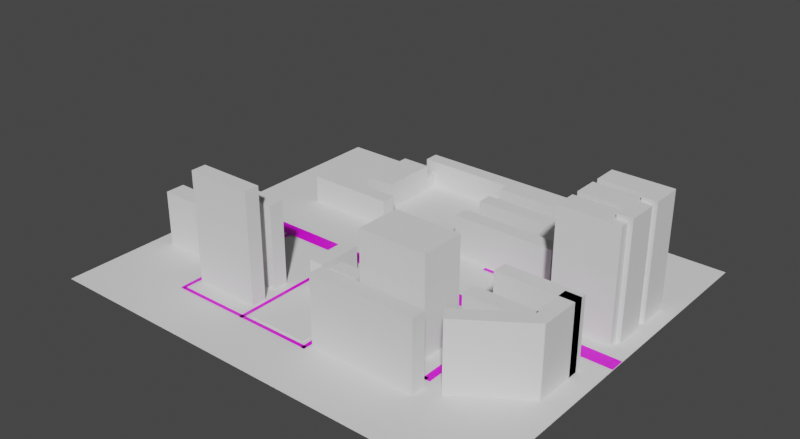 # Source: Map.blend  (saved by Blender 2.93.21; exported with 4.5.12 LTS)
import bpy
from mathutils import Matrix  # noqa: F401  (used for matrix-valued properties, if any)

bpy.ops.wm.read_factory_settings(use_empty=True)
scene = bpy.context.scene
scene.name = 'Scene'

# ---- collections
col_collection = bpy.data.collections.new('Collection'); scene.collection.children.link(col_collection)

# ---- images (referenced by path relative to the original .blend; pixels are not part of the script)
import os
ASSET_DIR = os.environ.get("B2B_ASSET_DIR", "")  # directory of the original .blend (textures are referenced by path, not embedded)
HERE = os.path.dirname(os.path.abspath(__file__))  # packed textures are extracted next to this script under _unpacked/

def load_image(name, relpath, width, height, colorspace="sRGB"):
    """Load a texture the original file referenced (path relative to the .blend, or extracted next to this script)."""
    p = next((c for c in (os.path.join(HERE, relpath), os.path.join(ASSET_DIR, relpath)) if relpath and os.path.exists(c)), "")
    if p:
        img = bpy.data.images.load(p, check_existing=True)
        img.name = name
    else:  # same state as the original file: an image datablock whose file is absent (Cycles renders it pink)
        img = bpy.data.images.new(name, width, height)
        img.source = "FILE"
        img.filepath = "//" + (relpath or name)
    img.colorspace_settings.name = colorspace
    return img
img_road_texture_jpg = load_image('road-texture.jpg', 'AssetsDATN/road-texture.jpg', 1024, 1024, 'sRGB')

# ---- materials (node trees are filled in below, after node groups)
mat_road_003 = bpy.data.materials.new('Road.003')
mat_road_003.use_transparent_shadow = False
mat_road_001 = bpy.data.materials.new('Road.001')
mat_road_001.use_transparent_shadow = False
mat_road_010 = bpy.data.materials.new('Road.010')
mat_road_010.use_transparent_shadow = False
mat_road_004 = bpy.data.materials.new('Road.004')
mat_road_004.use_transparent_shadow = False
mat_road_011 = bpy.data.materials.new('Road.011')
mat_road_011.use_transparent_shadow = False
mat_road_008 = bpy.data.materials.new('Road.008')
mat_road_008.use_transparent_shadow = False
mat_road_007 = bpy.data.materials.new('Road.007')
mat_road_007.use_transparent_shadow = False
mat_road_006 = bpy.data.materials.new('Road.006')
mat_road_006.use_transparent_shadow = False
mat_road_005 = bpy.data.materials.new('Road.005')
mat_road_005.use_transparent_shadow = False
mat_road = bpy.data.materials.new('Road')
mat_road.use_transparent_shadow = False
mat_road_009 = bpy.data.materials.new('Road.009')
mat_road_009.use_transparent_shadow = False
mat_road_012 = bpy.data.materials.new('Road.012')
mat_road_012.use_transparent_shadow = False

# ---- material node trees
mat_road_003.use_nodes = True; mat_road_003.node_tree.nodes.clear()
_N = mat_road_003.node_tree.nodes; _L = mat_road_003.node_tree.links
n0 = _N.new('ShaderNodeBsdfPrincipled'); n0.name = 'Principled BSDF'; n0.location = (10, 300)
n0.distribution = 'GGX'
n0.subsurface_method = 'BURLEY'
n0.inputs[3].default_value = 1.45
n0.inputs[27].default_value = (0.0, 0.0, 0.0, 1.0)
n0.inputs[28].default_value = 1.0
n1 = _N.new('ShaderNodeOutputMaterial'); n1.name = 'Material Output'; n1.location = (300, 300)
n2 = _N.new('ShaderNodeTexImage'); n2.name = 'Họa Tiết Ảnh'; n2.location = (-280, 280)
n2.image = img_road_texture_jpg
_L.new(n0.outputs[0], n1.inputs[0])
_L.new(n2.outputs[0], n0.inputs[0])
n1.is_active_output = True
mat_road_001.use_nodes = True; mat_road_001.node_tree.nodes.clear()
_N = mat_road_001.node_tree.nodes; _L = mat_road_001.node_tree.links
n0 = _N.new('ShaderNodeBsdfPrincipled'); n0.name = 'Principled BSDF'; n0.location = (10, 300)
n0.distribution = 'GGX'
n0.subsurface_method = 'BURLEY'
n0.inputs[3].default_value = 1.45
n0.inputs[27].default_value = (0.0, 0.0, 0.0, 1.0)
n0.inputs[28].default_value = 1.0
n1 = _N.new('ShaderNodeOutputMaterial'); n1.name = 'Material Output'; n1.location = (300, 300)
n2 = _N.new('ShaderNodeTexImage'); n2.name = 'Họa Tiết Ảnh'; n2.location = (-280, 280)
n2.image = img_road_texture_jpg
_L.new(n0.outputs[0], n1.inputs[0])
_L.new(n2.outputs[0], n0.inputs[0])
n1.is_active_output = True
mat_road_010.use_nodes = True; mat_road_010.node_tree.nodes.clear()
_N = mat_road_010.node_tree.nodes; _L = mat_road_010.node_tree.links
n0 = _N.new('ShaderNodeBsdfPrincipled'); n0.name = 'Principled BSDF'; n0.location = (10, 300)
n0.distribution = 'GGX'
n0.subsurface_method = 'BURLEY'
n0.inputs[3].default_value = 1.45
n0.inputs[27].default_value = (0.0, 0.0, 0.0, 1.0)
n0.inputs[28].default_value = 1.0
n1 = _N.new('ShaderNodeOutputMaterial'); n1.name = 'Material Output'; n1.location = (300, 300)
n2 = _N.new('ShaderNodeTexImage'); n2.name = 'Họa Tiết Ảnh'; n2.location = (-280, 280)
n2.image = img_road_texture_jpg
_L.new(n0.outputs[0], n1.inputs[0])
_L.new(n2.outputs[0], n0.inputs[0])
n1.is_active_output = True
mat_road_004.use_nodes = True; mat_road_004.node_tree.nodes.clear()
_N = mat_road_004.node_tree.nodes; _L = mat_road_004.node_tree.links
n0 = _N.new('ShaderNodeBsdfPrincipled'); n0.name = 'Principled BSDF'; n0.location = (10, 300)
n0.distribution = 'GGX'
n0.subsurface_method = 'BURLEY'
n0.inputs[3].default_value = 1.45
n0.inputs[27].default_value = (0.0, 0.0, 0.0, 1.0)
n0.inputs[28].default_value = 1.0
n1 = _N.new('ShaderNodeOutputMaterial'); n1.name = 'Material Output'; n1.location = (300, 300)
n2 = _N.new('ShaderNodeTexImage'); n2.name = 'Họa Tiết Ảnh'; n2.location = (-280, 280)
n2.image = img_road_texture_jpg
_L.new(n0.outputs[0], n1.inputs[0])
_L.new(n2.outputs[0], n0.inputs[0])
n1.is_active_output = True
mat_road_011.use_nodes = True; mat_road_011.node_tree.nodes.clear()
_N = mat_road_011.node_tree.nodes; _L = mat_road_011.node_tree.links
n0 = _N.new('ShaderNodeBsdfPrincipled'); n0.name = 'Principled BSDF'; n0.location = (10, 300)
n0.distribution = 'GGX'
n0.subsurface_method = 'BURLEY'
n0.inputs[3].default_value = 1.45
n0.inputs[27].default_value = (0.0, 0.0, 0.0, 1.0)
n0.inputs[28].default_value = 1.0
n1 = _N.new('ShaderNodeOutputMaterial'); n1.name = 'Material Output'; n1.location = (300, 300)
n2 = _N.new('ShaderNodeTexImage'); n2.name = 'Họa Tiết Ảnh'; n2.location = (-280, 280)
n2.image = img_road_texture_jpg
_L.new(n0.outputs[0], n1.inputs[0])
_L.new(n2.outputs[0], n0.inputs[0])
n1.is_active_output = True
mat_road_008.use_nodes = True; mat_road_008.node_tree.nodes.clear()
_N = mat_road_008.node_tree.nodes; _L = mat_road_008.node_tree.links
n0 = _N.new('ShaderNodeBsdfPrincipled'); n0.name = 'Principled BSDF'; n0.location = (10, 300)
n0.distribution = 'GGX'
n0.subsurface_method = 'BURLEY'
n0.inputs[3].default_value = 1.45
n0.inputs[27].default_value = (0.0, 0.0, 0.0, 1.0)
n0.inputs[28].default_value = 1.0
n1 = _N.new('ShaderNodeOutputMaterial'); n1.name = 'Material Output'; n1.location = (300, 300)
n2 = _N.new('ShaderNodeTexImage'); n2.name = 'Họa Tiết Ảnh'; n2.location = (-280, 280)
n2.image = img_road_texture_jpg
_L.new(n0.outputs[0], n1.inputs[0])
_L.new(n2.outputs[0], n0.inputs[0])
n1.is_active_output = True
mat_road_007.use_nodes = True; mat_road_007.node_tree.nodes.clear()
_N = mat_road_007.node_tree.nodes; _L = mat_road_007.node_tree.links
n0 = _N.new('ShaderNodeBsdfPrincipled'); n0.name = 'Principled BSDF'; n0.location = (10, 300)
n0.distribution = 'GGX'
n0.subsurface_method = 'BURLEY'
n0.inputs[3].default_value = 1.45
n0.inputs[27].default_value = (0.0, 0.0, 0.0, 1.0)
n0.inputs[28].default_value = 1.0
n1 = _N.new('ShaderNodeOutputMaterial'); n1.name = 'Material Output'; n1.location = (300, 300)
n2 = _N.new('ShaderNodeTexImage'); n2.name = 'Họa Tiết Ảnh'; n2.location = (-280, 280)
n2.image = img_road_texture_jpg
_L.new(n0.outputs[0], n1.inputs[0])
_L.new(n2.outputs[0], n0.inputs[0])
n1.is_active_output = True
mat_road_006.use_nodes = True; mat_road_006.node_tree.nodes.clear()
_N = mat_road_006.node_tree.nodes; _L = mat_road_006.node_tree.links
n0 = _N.new('ShaderNodeBsdfPrincipled'); n0.name = 'Principled BSDF'; n0.location = (10, 300)
n0.distribution = 'GGX'
n0.subsurface_method = 'BURLEY'
n0.inputs[3].default_value = 1.45
n0.inputs[27].default_value = (0.0, 0.0, 0.0, 1.0)
n0.inputs[28].default_value = 1.0
n1 = _N.new('ShaderNodeOutputMaterial'); n1.name = 'Material Output'; n1.location = (300, 300)
n2 = _N.new('ShaderNodeTexImage'); n2.name = 'Họa Tiết Ảnh'; n2.location = (-280, 280)
n2.image = img_road_texture_jpg
_L.new(n0.outputs[0], n1.inputs[0])
_L.new(n2.outputs[0], n0.inputs[0])
n1.is_active_output = True
mat_road_005.use_nodes = True; mat_road_005.node_tree.nodes.clear()
_N = mat_road_005.node_tree.nodes; _L = mat_road_005.node_tree.links
n0 = _N.new('ShaderNodeBsdfPrincipled'); n0.name = 'Principled BSDF'; n0.location = (10, 300)
n0.distribution = 'GGX'
n0.subsurface_method = 'BURLEY'
n0.inputs[3].default_value = 1.45
n0.inputs[27].default_value = (0.0, 0.0, 0.0, 1.0)
n0.inputs[28].default_value = 1.0
n1 = _N.new('ShaderNodeOutputMaterial'); n1.name = 'Material Output'; n1.location = (300, 300)
n2 = _N.new('ShaderNodeTexImage'); n2.name = 'Họa Tiết Ảnh'; n2.location = (-280, 280)
n2.image = img_road_texture_jpg
_L.new(n0.outputs[0], n1.inputs[0])
_L.new(n2.outputs[0], n0.inputs[0])
n1.is_active_output = True
mat_road.use_nodes = True; mat_road.node_tree.nodes.clear()
_N = mat_road.node_tree.nodes; _L = mat_road.node_tree.links
n0 = _N.new('ShaderNodeBsdfPrincipled'); n0.name = 'Principled BSDF'; n0.location = (10, 300)
n0.distribution = 'GGX'
n0.subsurface_method = 'BURLEY'
n0.inputs[3].default_value = 1.45
n0.inputs[27].default_value = (0.0, 0.0, 0.0, 1.0)
n0.inputs[28].default_value = 1.0
n1 = _N.new('ShaderNodeOutputMaterial'); n1.name = 'Material Output'; n1.location = (300, 300)
n2 = _N.new('ShaderNodeTexImage'); n2.name = 'Họa Tiết Ảnh'; n2.location = (-280, 280)
n2.image = img_road_texture_jpg
_L.new(n0.outputs[0], n1.inputs[0])
_L.new(n2.outputs[0], n0.inputs[0])
n1.is_active_output = True
mat_road_009.use_nodes = True; mat_road_009.node_tree.nodes.clear()
_N = mat_road_009.node_tree.nodes; _L = mat_road_009.node_tree.links
n0 = _N.new('ShaderNodeBsdfPrincipled'); n0.name = 'Principled BSDF'; n0.location = (10, 300)
n0.distribution = 'GGX'
n0.subsurface_method = 'BURLEY'
n0.inputs[3].default_value = 1.45
n0.inputs[27].default_value = (0.0, 0.0, 0.0, 1.0)
n0.inputs[28].default_value = 1.0
n1 = _N.new('ShaderNodeOutputMaterial'); n1.name = 'Material Output'; n1.location = (300, 300)
n2 = _N.new('ShaderNodeTexImage'); n2.name = 'Họa Tiết Ảnh'; n2.location = (-280, 280)
n2.image = img_road_texture_jpg
_L.new(n0.outputs[0], n1.inputs[0])
_L.new(n2.outputs[0], n0.inputs[0])
n1.is_active_output = True
mat_road_012.use_nodes = True; mat_road_012.node_tree.nodes.clear()
_N = mat_road_012.node_tree.nodes; _L = mat_road_012.node_tree.links
n0 = _N.new('ShaderNodeBsdfPrincipled'); n0.name = 'Principled BSDF'; n0.location = (10, 300)
n0.distribution = 'GGX'
n0.subsurface_method = 'BURLEY'
n0.inputs[3].default_value = 1.45
n0.inputs[27].default_value = (0.0, 0.0, 0.0, 1.0)
n0.inputs[28].default_value = 1.0
n1 = _N.new('ShaderNodeOutputMaterial'); n1.name = 'Material Output'; n1.location = (300, 300)
n2 = _N.new('ShaderNodeTexImage'); n2.name = 'Họa Tiết Ảnh'; n2.location = (-280, 280)
n2.image = img_road_texture_jpg
_L.new(n0.outputs[0], n1.inputs[0])
_L.new(n2.outputs[0], n0.inputs[0])
n1.is_active_output = True

# ---- world
world_world = bpy.data.worlds.new('World'); scene.world = world_world
world_world.use_nodes = True; world_world.node_tree.nodes.clear()
_N = world_world.node_tree.nodes; _L = world_world.node_tree.links
n0 = _N.new('ShaderNodeOutputWorld'); n0.name = 'World Output'; n0.location = (300, 300)
n1 = _N.new('ShaderNodeBackground'); n1.name = 'Background'; n1.location = (10, 300)
n1.inputs[0].default_value = (0.05088, 0.05088, 0.05088, 1.0)
_L.new(n1.outputs[0], n0.inputs[0])
n0.is_active_output = True
world_world.color = (0.05088, 0.05088, 0.05088)
world_world.use_sun_shadow = False
world_world.sun_shadow_jitter_overblur = 0.0

# ---- meshes
me_m_t_ph_ng_001 = bpy.data.meshes.new('Mặt Phẳng.001')
me_m_t_ph_ng_001.from_pydata([(-1.0, -1.0, 0.0), (1.0, -1.0, 0.0), (-1.0, 1.0, 0.0), (1.0, 1.0, 0.0)], [], [(0, 1, 3, 2)])
_uv = me_m_t_ph_ng_001.uv_layers.new(name='Bản Đồ UV')
_uv.uv.foreach_set('vector', [0.0, 0.0, 1.0, 0.0, 1.0, 1.0, 0.0, 1.0])
me_m_t_ph_ng_001.use_remesh_fix_poles = True
me_m_t_ph_ng_001.use_remesh_preserve_attributes = False
me_m_t_ph_ng_001.update()
me_m_t_ph_ng_002 = bpy.data.meshes.new('Mặt Phẳng.002')
me_m_t_ph_ng_002.from_pydata([(-1.0, -1.0, 0.0), (1.0, -1.0, 0.0), (-1.0, 1.0, 0.0), (1.0, 1.0, 0.0), (0.0001534, -1.0, 0.0), (0.0001534, 1.0, 0.0), (-0.4999, 1.0, 0.0), (-0.4999, -1.0, 0.0), (-0.2499, -1.0, 0.0), (-0.2499, 1.0, 0.0), (-0.1249, -1.0, 0.0), (-0.1249, 1.0, 0.0), (-0.3749, 1.0, 0.0), (-0.3749, -1.0, 0.0), (-0.75, 1.0, 0.0), (-0.75, -1.0, 0.0), (-0.6249, -1.0, 0.0), (-0.6249, 1.0, 0.0), (-0.875, 1.0, 0.0), (-0.875, -1.0, 0.0), (0.5001, -1.0, 0.0), (0.5001, 1.0, 0.0), (0.2501, 1.0, 0.0), (0.2501, -1.0, 0.0), (0.1251, 1.0, 0.0), (0.1251, -1.0, 0.0), (0.3751, -1.0, 0.0), (0.3751, 1.0, 0.0), (0.7513, -1.0, 0.0), (0.7513, 1.0, 0.0), (0.6257, 1.0, 0.0), (0.6257, -1.0, 0.0), (0.8756, -1.0, 0.0), (0.8756, 1.0, 0.0)], [], [(32, 1, 3, 33), (10, 4, 5, 11), (16, 7, 6, 17), (13, 8, 9, 12), (8, 10, 11, 9), (7, 13, 12, 6), (19, 15, 14, 18), (15, 16, 17, 14), (0, 19, 18, 2), (26, 20, 21, 27), (25, 23, 22, 24), (4, 25, 24, 5), (23, 26, 27, 22), (31, 28, 29, 30), (20, 31, 30, 21), (28, 32, 33, 29)])
_uv = me_m_t_ph_ng_002.uv_layers.new(name='Bản Đồ UV')
_uv.uv.foreach_set('vector', [0.9378, 0.0, 1.0, 0.0, 1.0, 1.0, 0.9378, 1.0, 0.4376, 0.0, 0.5001, 0.0, 0.5001, 1.0, 0.4376, 1.0, 0.1875, 0.0, 0.25, 0.0, 0.25, 1.0, 0.1875, 1.0, 0.3125, 0.0, 0.3751, 0.0, 0.3751, 1.0, 0.3125, 1.0, 0.3751, 0.0, 0.4376, 0.0, 0.4376, 1.0, 0.3751, 1.0, 0.25, 0.0, 0.3125, 0.0, 0.3125, 1.0, 0.25, 1.0, 0.06251, 0.0, 0.125, 0.0, 0.125, 1.0, 0.06251, 1.0, 0.125, 0.0, 0.1875, 0.0, 0.1875, 1.0, 0.125, 1.0, 0.0, 0.0, 0.06251, 0.0, 0.06251, 1.0, 0.0, 1.0, 0.6875, 0.0, 0.75, 0.0, 0.75, 1.0, 0.6875, 1.0, 0.5626, 0.0, 0.6251, 0.0, 0.6251, 1.0, 0.5626, 1.0, 0.5001, 0.0, 0.5626, 0.0, 0.5626, 1.0, 0.5001, 1.0, 0.6251, 0.0, 0.6875, 0.0, 0.6875, 1.0, 0.6251, 1.0, 0.8128, 0.0, 0.8756, 0.0, 0.8756, 1.0, 0.8128, 1.0, 0.75, 0.0, 0.8128, 0.0, 0.8128, 1.0, 0.75, 1.0, 0.8756, 0.0, 0.9378, 0.0, 0.9378, 1.0, 0.8756, 1.0])
me_m_t_ph_ng_002.materials.append(mat_road_003)
me_m_t_ph_ng_002.use_remesh_fix_poles = True
me_m_t_ph_ng_002.use_remesh_preserve_attributes = False
me_m_t_ph_ng_002.update()
me_m_t_ph_ng_003 = bpy.data.meshes.new('Mặt Phẳng.003')
me_m_t_ph_ng_003.from_pydata([(-1.0, -1.0, 0.0), (1.0, -1.0, 0.0), (-1.0, 1.0, 0.0), (1.0, 1.0, 0.0), (-1.0, 0.0, 0.0), (1.0, 0.0, 0.0), (-1.0, -0.5, 0.0), (1.0, -0.5, 0.0), (1.0, 0.5, 0.0), (-1.0, 0.5, 0.0), (1.0, 0.75, 0.0), (-1.0, 0.75, 0.0), (-1.0, 0.25, 0.0), (1.0, 0.25, 0.0), (1.0, -0.25, 0.0), (-1.0, -0.25, 0.0), (-1.0, -0.75, 0.0), (1.0, -0.75, 0.0)], [], [(11, 10, 3, 2), (15, 14, 5, 4), (16, 17, 7, 6), (12, 13, 8, 9), (9, 8, 10, 11), (4, 5, 13, 12), (6, 7, 14, 15), (0, 1, 17, 16)])
_uv = me_m_t_ph_ng_003.uv_layers.new(name='Bản Đồ UV')
_uv.uv.foreach_set('vector', [0.0, 0.875, 1.0, 0.875, 1.0, 1.0, 0.0, 1.0, 0.0, 0.375, 1.0, 0.375, 1.0, 0.5, 0.0, 0.5, 0.0, 0.125, 1.0, 0.125, 1.0, 0.25, 0.0, 0.25, 0.0, 0.625, 1.0, 0.625, 1.0, 0.75, 0.0, 0.75, 0.0, 0.75, 1.0, 0.75, 1.0, 0.875, 0.0, 0.875, 0.0, 0.5, 1.0, 0.5, 1.0, 0.625, 0.0, 0.625, 0.0, 0.25, 1.0, 0.25, 1.0, 0.375, 0.0, 0.375, 0.0, 0.0, 1.0, 0.0, 1.0, 0.125, 0.0, 0.125])
me_m_t_ph_ng_003.materials.append(mat_road_001)
me_m_t_ph_ng_003.use_remesh_fix_poles = True
me_m_t_ph_ng_003.use_remesh_preserve_attributes = False
me_m_t_ph_ng_003.update()
me_m_t_ph_ng_005 = bpy.data.meshes.new('Mặt Phẳng.005')
me_m_t_ph_ng_005.from_pydata([(-1.0, -1.0, 0.0), (1.0, -1.0, 0.0), (-1.0, 1.0, 0.0), (1.0, 1.0, 0.0)], [], [(0, 1, 3, 2)])
_uv = me_m_t_ph_ng_005.uv_layers.new(name='Bản Đồ UV')
_uv.uv.foreach_set('vector', [0.0, 0.0, 1.0, 0.0, 1.0, 1.0, 0.0, 1.0])
me_m_t_ph_ng_005.materials.append(mat_road_010)
me_m_t_ph_ng_005.use_remesh_fix_poles = True
me_m_t_ph_ng_005.use_remesh_preserve_attributes = False
me_m_t_ph_ng_005.update()
me_m_t_ph_ng_006 = bpy.data.meshes.new('Mặt Phẳng.006')
me_m_t_ph_ng_006.from_pydata([(-1.0, -1.0, 0.0), (1.0, -1.0, 0.0), (-1.0, 1.0, 0.0), (1.0, 1.0, 0.0)], [], [(0, 1, 3, 2)])
_uv = me_m_t_ph_ng_006.uv_layers.new(name='Bản Đồ UV')
_uv.uv.foreach_set('vector', [0.0, 0.0, 1.0, 0.0, 1.0, 1.0, 0.0, 1.0])
me_m_t_ph_ng_006.materials.append(mat_road_004)
me_m_t_ph_ng_006.use_remesh_fix_poles = True
me_m_t_ph_ng_006.use_remesh_preserve_attributes = False
me_m_t_ph_ng_006.update()
me_m_t_ph_ng_007 = bpy.data.meshes.new('Mặt Phẳng.007')
me_m_t_ph_ng_007.from_pydata([(-1.0, -1.0, 0.0), (1.0, -1.0, 0.0), (-1.0, 1.0, 0.0), (1.0, 1.0, 0.0)], [], [(0, 1, 3, 2)])
_uv = me_m_t_ph_ng_007.uv_layers.new(name='Bản Đồ UV')
_uv.uv.foreach_set('vector', [0.0, 0.0, 1.0, 0.0, 1.0, 1.0, 0.0, 1.0])
me_m_t_ph_ng_007.materials.append(mat_road_011)
me_m_t_ph_ng_007.use_remesh_fix_poles = True
me_m_t_ph_ng_007.use_remesh_preserve_attributes = False
me_m_t_ph_ng_007.update()
me_m_t_ph_ng_008 = bpy.data.meshes.new('Mặt Phẳng.008')
me_m_t_ph_ng_008.from_pydata([(-1.0, -1.0, 0.0), (1.0, -1.0, 0.0), (-1.0, 1.0, 0.0), (1.0, 1.0, 0.0)], [], [(0, 1, 3, 2)])
_uv = me_m_t_ph_ng_008.uv_layers.new(name='Bản Đồ UV')
_uv.uv.foreach_set('vector', [0.0, 0.0, 1.0, 0.0, 1.0, 1.0, 0.0, 1.0])
me_m_t_ph_ng_008.materials.append(mat_road_008)
me_m_t_ph_ng_008.use_remesh_fix_poles = True
me_m_t_ph_ng_008.use_remesh_preserve_attributes = False
me_m_t_ph_ng_008.update()
me_m_t_ph_ng_009 = bpy.data.meshes.new('Mặt Phẳng.009')
me_m_t_ph_ng_009.from_pydata([(-1.0, -1.0, 0.0), (1.0, -1.0, 0.0), (-1.0, 1.0, 0.0), (1.0, 1.0, 0.0)], [], [(0, 1, 3, 2)])
_uv = me_m_t_ph_ng_009.uv_layers.new(name='Bản Đồ UV')
_uv.uv.foreach_set('vector', [0.0, 0.0, 1.0, 0.0, 1.0, 1.0, 0.0, 1.0])
me_m_t_ph_ng_009.materials.append(mat_road_007)
me_m_t_ph_ng_009.use_remesh_fix_poles = True
me_m_t_ph_ng_009.use_remesh_preserve_attributes = False
me_m_t_ph_ng_009.update()
me_m_t_ph_ng_010 = bpy.data.meshes.new('Mặt Phẳng.010')
me_m_t_ph_ng_010.from_pydata([(-1.0, -1.0, 0.0), (1.0, -1.0, 0.0), (-1.0, 1.0, 0.0), (1.0, 1.0, 0.0)], [], [(0, 1, 3, 2)])
_uv = me_m_t_ph_ng_010.uv_layers.new(name='Bản Đồ UV')
_uv.uv.foreach_set('vector', [0.0, 0.0, 1.0, 0.0, 1.0, 1.0, 0.0, 1.0])
me_m_t_ph_ng_010.materials.append(mat_road_006)
me_m_t_ph_ng_010.use_remesh_fix_poles = True
me_m_t_ph_ng_010.use_remesh_preserve_attributes = False
me_m_t_ph_ng_010.update()
me_m_t_ph_ng_011 = bpy.data.meshes.new('Mặt Phẳng.011')
me_m_t_ph_ng_011.from_pydata([(-1.0, -1.0, 0.0), (1.0, -1.0, 0.0), (-1.0, 1.0, 0.0), (1.0, 1.0, 0.0)], [], [(0, 1, 3, 2)])
_uv = me_m_t_ph_ng_011.uv_layers.new(name='Bản Đồ UV')
_uv.uv.foreach_set('vector', [0.0, 0.0, 1.0, 0.0, 1.0, 1.0, 0.0, 1.0])
me_m_t_ph_ng_011.materials.append(mat_road_005)
me_m_t_ph_ng_011.use_remesh_fix_poles = True
me_m_t_ph_ng_011.use_remesh_preserve_attributes = False
me_m_t_ph_ng_011.update()
me_m_t_ph_ng_012 = bpy.data.meshes.new('Mặt Phẳng.012')
me_m_t_ph_ng_012.from_pydata([(-1.0, -1.0, 0.0), (1.0, -1.0, 0.0), (-1.0, 1.0, 0.0), (1.0, 1.0, 0.0)], [], [(0, 1, 3, 2)])
_uv = me_m_t_ph_ng_012.uv_layers.new(name='Bản Đồ UV')
_uv.uv.foreach_set('vector', [0.0, 0.0, 1.0, 0.0, 1.0, 1.0, 0.0, 1.0])
me_m_t_ph_ng_012.materials.append(mat_road)
me_m_t_ph_ng_012.use_remesh_fix_poles = True
me_m_t_ph_ng_012.use_remesh_preserve_attributes = False
me_m_t_ph_ng_012.update()
me_m_t_ph_ng = bpy.data.meshes.new('Mặt Phẳng')
me_m_t_ph_ng.from_pydata([(-1.0, -1.0, 0.0), (1.0, -1.0, 0.0), (-1.0, 1.0, 0.0), (1.0, 1.0, 0.0), (-1.0, 1.0, 1.842), (-1.0, -1.0, 1.842), (1.0, -1.0, 1.842), (1.0, 1.0, 1.842)], [], [(0, 2, 3, 1), (5, 6, 7, 4), (1, 3, 7, 6), (2, 0, 5, 4), (3, 2, 4, 7), (0, 1, 6, 5)])
_uv = me_m_t_ph_ng.uv_layers.new(name='Bản Đồ UV')
_uv.uv.foreach_set('vector', [0.0, 0.0, 0.0, 1.0, 1.0, 1.0, 1.0, 0.0, 0.0, 0.0, 1.0, 0.0, 1.0, 1.0, 0.0, 1.0, 1.0, 0.0, 1.0, 1.0, 1.0, 1.0, 1.0, 0.0, 0.0, 1.0, 0.0, 0.0, 0.0, 0.0, 0.0, 1.0, 1.0, 1.0, 0.0, 1.0, 0.0, 1.0, 1.0, 1.0, 0.0, 0.0, 1.0, 0.0, 1.0, 0.0, 0.0, 0.0])
me_m_t_ph_ng.use_remesh_fix_poles = True
me_m_t_ph_ng.use_remesh_preserve_attributes = False
me_m_t_ph_ng.update()
me_m_t_ph_ng_004 = bpy.data.meshes.new('Mặt Phẳng.004')
me_m_t_ph_ng_004.from_pydata([(-1.0, -1.0, 0.0), (1.0, -1.0, 0.0), (-1.0, 1.0, 0.0), (1.0, 1.0, 0.0), (-1.0, 1.0, 1.842), (-1.0, -1.0, 1.842), (1.0, -1.0, 1.842), (1.0, 1.0, 1.842)], [], [(0, 2, 3, 1), (5, 6, 7, 4), (1, 3, 7, 6), (2, 0, 5, 4), (3, 2, 4, 7), (0, 1, 6, 5)])
_uv = me_m_t_ph_ng_004.uv_layers.new(name='Bản Đồ UV')
_uv.uv.foreach_set('vector', [0.0, 0.0, 0.0, 1.0, 1.0, 1.0, 1.0, 0.0, 0.0, 0.0, 1.0, 0.0, 1.0, 1.0, 0.0, 1.0, 1.0, 0.0, 1.0, 1.0, 1.0, 1.0, 1.0, 0.0, 0.0, 1.0, 0.0, 0.0, 0.0, 0.0, 0.0, 1.0, 1.0, 1.0, 0.0, 1.0, 0.0, 1.0, 1.0, 1.0, 0.0, 0.0, 1.0, 0.0, 1.0, 0.0, 0.0, 0.0])
me_m_t_ph_ng_004.use_remesh_fix_poles = True
me_m_t_ph_ng_004.use_remesh_preserve_attributes = False
me_m_t_ph_ng_004.update()
me_m_t_ph_ng_013 = bpy.data.meshes.new('Mặt Phẳng.013')
me_m_t_ph_ng_013.from_pydata([(-1.0, -1.0, 0.0), (1.0, -1.0, 0.0), (-1.0, 1.0, 0.0), (1.0, 1.0, 0.0), (-1.0, 1.0, 1.842), (-1.0, -1.0, 1.842), (1.0, -1.0, 1.842), (1.0, 1.0, 1.842)], [], [(0, 2, 3, 1), (5, 6, 7, 4), (1, 3, 7, 6), (2, 0, 5, 4), (3, 2, 4, 7), (0, 1, 6, 5)])
_uv = me_m_t_ph_ng_013.uv_layers.new(name='Bản Đồ UV')
_uv.uv.foreach_set('vector', [0.0, 0.0, 0.0, 1.0, 1.0, 1.0, 1.0, 0.0, 0.0, 0.0, 1.0, 0.0, 1.0, 1.0, 0.0, 1.0, 1.0, 0.0, 1.0, 1.0, 1.0, 1.0, 1.0, 0.0, 0.0, 1.0, 0.0, 0.0, 0.0, 0.0, 0.0, 1.0, 1.0, 1.0, 0.0, 1.0, 0.0, 1.0, 1.0, 1.0, 0.0, 0.0, 1.0, 0.0, 1.0, 0.0, 0.0, 0.0])
me_m_t_ph_ng_013.use_remesh_fix_poles = True
me_m_t_ph_ng_013.use_remesh_preserve_attributes = False
me_m_t_ph_ng_013.update()
me_m_t_ph_ng_014 = bpy.data.meshes.new('Mặt Phẳng.014')
me_m_t_ph_ng_014.from_pydata([(-1.0, -1.0, 0.0), (1.0, -1.0, 0.0), (-1.0, 1.0, 0.0), (1.0, 1.0, 0.0), (-1.0, 1.0, 1.842), (-1.0, -1.0, 1.842), (1.0, -1.0, 1.842), (1.0, 1.0, 1.842)], [], [(0, 2, 3, 1), (5, 6, 7, 4), (1, 3, 7, 6), (2, 0, 5, 4), (3, 2, 4, 7), (0, 1, 6, 5)])
_uv = me_m_t_ph_ng_014.uv_layers.new(name='Bản Đồ UV')
_uv.uv.foreach_set('vector', [0.0, 0.0, 0.0, 1.0, 1.0, 1.0, 1.0, 0.0, 0.0, 0.0, 1.0, 0.0, 1.0, 1.0, 0.0, 1.0, 1.0, 0.0, 1.0, 1.0, 1.0, 1.0, 1.0, 0.0, 0.0, 1.0, 0.0, 0.0, 0.0, 0.0, 0.0, 1.0, 1.0, 1.0, 0.0, 1.0, 0.0, 1.0, 1.0, 1.0, 0.0, 0.0, 1.0, 0.0, 1.0, 0.0, 0.0, 0.0])
me_m_t_ph_ng_014.use_remesh_fix_poles = True
me_m_t_ph_ng_014.use_remesh_preserve_attributes = False
me_m_t_ph_ng_014.update()
me_m_t_ph_ng_015 = bpy.data.meshes.new('Mặt Phẳng.015')
me_m_t_ph_ng_015.from_pydata([(-1.0, -1.0, 0.0), (1.0, -1.0, 0.0), (-1.0, 1.0, 0.0), (1.0, 1.0, 0.0), (-1.0, 1.0, 1.842), (-1.0, -1.0, 1.842), (1.0, -1.0, 1.842), (1.0, 1.0, 1.842)], [], [(0, 2, 3, 1), (5, 6, 7, 4), (1, 3, 7, 6), (2, 0, 5, 4), (3, 2, 4, 7), (0, 1, 6, 5)])
_uv = me_m_t_ph_ng_015.uv_layers.new(name='Bản Đồ UV')
_uv.uv.foreach_set('vector', [0.0, 0.0, 0.0, 1.0, 1.0, 1.0, 1.0, 0.0, 0.0, 0.0, 1.0, 0.0, 1.0, 1.0, 0.0, 1.0, 1.0, 0.0, 1.0, 1.0, 1.0, 1.0, 1.0, 0.0, 0.0, 1.0, 0.0, 0.0, 0.0, 0.0, 0.0, 1.0, 1.0, 1.0, 0.0, 1.0, 0.0, 1.0, 1.0, 1.0, 0.0, 0.0, 1.0, 0.0, 1.0, 0.0, 0.0, 0.0])
me_m_t_ph_ng_015.use_remesh_fix_poles = True
me_m_t_ph_ng_015.use_remesh_preserve_attributes = False
me_m_t_ph_ng_015.update()
me_m_t_ph_ng_016 = bpy.data.meshes.new('Mặt Phẳng.016')
me_m_t_ph_ng_016.from_pydata([(-1.0, -1.0, 0.0), (1.0, -1.0, 0.0), (-1.0, 1.0, 0.0), (1.0, 1.0, 0.0), (-1.0, 1.0, 1.842), (-1.0, -1.0, 1.842), (1.0, -1.0, 1.842), (1.0, 1.0, 1.842)], [], [(0, 2, 3, 1), (5, 6, 7, 4), (1, 3, 7, 6), (2, 0, 5, 4), (3, 2, 4, 7), (0, 1, 6, 5)])
_uv = me_m_t_ph_ng_016.uv_layers.new(name='Bản Đồ UV')
_uv.uv.foreach_set('vector', [0.0, 0.0, 0.0, 1.0, 1.0, 1.0, 1.0, 0.0, 0.0, 0.0, 1.0, 0.0, 1.0, 1.0, 0.0, 1.0, 1.0, 0.0, 1.0, 1.0, 1.0, 1.0, 1.0, 0.0, 0.0, 1.0, 0.0, 0.0, 0.0, 0.0, 0.0, 1.0, 1.0, 1.0, 0.0, 1.0, 0.0, 1.0, 1.0, 1.0, 0.0, 0.0, 1.0, 0.0, 1.0, 0.0, 0.0, 0.0])
me_m_t_ph_ng_016.use_remesh_fix_poles = True
me_m_t_ph_ng_016.use_remesh_preserve_attributes = False
me_m_t_ph_ng_016.update()
me_m_t_ph_ng_017 = bpy.data.meshes.new('Mặt Phẳng.017')
me_m_t_ph_ng_017.from_pydata([(-1.0, -1.0, 0.0), (1.0, -1.0, 0.0), (-1.0, 1.0, 0.0), (1.0, 1.0, 0.0), (-1.0, 1.0, 1.842), (-1.0, -1.0, 1.842), (1.0, -1.0, 1.842), (1.0, 1.0, 1.842)], [], [(0, 2, 3, 1), (5, 6, 7, 4), (1, 3, 7, 6), (2, 0, 5, 4), (3, 2, 4, 7), (0, 1, 6, 5)])
_uv = me_m_t_ph_ng_017.uv_layers.new(name='Bản Đồ UV')
_uv.uv.foreach_set('vector', [0.0, 0.0, 0.0, 1.0, 1.0, 1.0, 1.0, 0.0, 0.0, 0.0, 1.0, 0.0, 1.0, 1.0, 0.0, 1.0, 1.0, 0.0, 1.0, 1.0, 1.0, 1.0, 1.0, 0.0, 0.0, 1.0, 0.0, 0.0, 0.0, 0.0, 0.0, 1.0, 1.0, 1.0, 0.0, 1.0, 0.0, 1.0, 1.0, 1.0, 0.0, 0.0, 1.0, 0.0, 1.0, 0.0, 0.0, 0.0])
me_m_t_ph_ng_017.use_remesh_fix_poles = True
me_m_t_ph_ng_017.use_remesh_preserve_attributes = False
me_m_t_ph_ng_017.update()
me_m_t_ph_ng_018 = bpy.data.meshes.new('Mặt Phẳng.018')
me_m_t_ph_ng_018.from_pydata([(-1.0, -1.0, 0.0), (1.0, -1.0, 0.0), (-1.0, 1.0, 0.0), (1.0, 1.0, 0.0), (-1.0, 1.0, 1.842), (-1.0, -1.0, 1.842), (1.0, -1.0, 1.842), (1.0, 1.0, 1.842)], [], [(0, 2, 3, 1), (5, 6, 7, 4), (1, 3, 7, 6), (2, 0, 5, 4), (3, 2, 4, 7), (0, 1, 6, 5)])
_uv = me_m_t_ph_ng_018.uv_layers.new(name='Bản Đồ UV')
_uv.uv.foreach_set('vector', [0.0, 0.0, 0.0, 1.0, 1.0, 1.0, 1.0, 0.0, 0.0, 0.0, 1.0, 0.0, 1.0, 1.0, 0.0, 1.0, 1.0, 0.0, 1.0, 1.0, 1.0, 1.0, 1.0, 0.0, 0.0, 1.0, 0.0, 0.0, 0.0, 0.0, 0.0, 1.0, 1.0, 1.0, 0.0, 1.0, 0.0, 1.0, 1.0, 1.0, 0.0, 0.0, 1.0, 0.0, 1.0, 0.0, 0.0, 0.0])
me_m_t_ph_ng_018.use_remesh_fix_poles = True
me_m_t_ph_ng_018.use_remesh_preserve_attributes = False
me_m_t_ph_ng_018.update()
me_m_t_ph_ng_019 = bpy.data.meshes.new('Mặt Phẳng.019')
me_m_t_ph_ng_019.from_pydata([(-1.0, -1.0, 0.0), (1.0, -1.0, 0.0), (-1.0, 1.0, 0.0), (1.0, 1.0, 0.0), (-1.0, 1.0, 1.842), (-1.0, -1.0, 1.842), (1.0, -1.0, 1.842), (1.0, 1.0, 1.842)], [], [(0, 2, 3, 1), (5, 6, 7, 4), (1, 3, 7, 6), (2, 0, 5, 4), (3, 2, 4, 7), (0, 1, 6, 5)])
_uv = me_m_t_ph_ng_019.uv_layers.new(name='Bản Đồ UV')
_uv.uv.foreach_set('vector', [0.0, 0.0, 0.0, 1.0, 1.0, 1.0, 1.0, 0.0, 0.0, 0.0, 1.0, 0.0, 1.0, 1.0, 0.0, 1.0, 1.0, 0.0, 1.0, 1.0, 1.0, 1.0, 1.0, 0.0, 0.0, 1.0, 0.0, 0.0, 0.0, 0.0, 0.0, 1.0, 1.0, 1.0, 0.0, 1.0, 0.0, 1.0, 1.0, 1.0, 0.0, 0.0, 1.0, 0.0, 1.0, 0.0, 0.0, 0.0])
me_m_t_ph_ng_019.use_remesh_fix_poles = True
me_m_t_ph_ng_019.use_remesh_preserve_attributes = False
me_m_t_ph_ng_019.update()
me_m_t_ph_ng_020 = bpy.data.meshes.new('Mặt Phẳng.020')
me_m_t_ph_ng_020.from_pydata([(-1.0, -1.0, 0.0), (1.0, -1.0, 0.0), (-1.0, 1.0, 0.0), (1.0, 1.0, 0.0), (-1.0, 1.0, 1.842), (-1.0, -1.0, 1.842), (1.0, -1.0, 1.842), (1.0, 1.0, 1.842)], [], [(0, 2, 3, 1), (5, 6, 7, 4), (1, 3, 7, 6), (2, 0, 5, 4), (3, 2, 4, 7), (0, 1, 6, 5)])
_uv = me_m_t_ph_ng_020.uv_layers.new(name='Bản Đồ UV')
_uv.uv.foreach_set('vector', [0.0, 0.0, 0.0, 1.0, 1.0, 1.0, 1.0, 0.0, 0.0, 0.0, 1.0, 0.0, 1.0, 1.0, 0.0, 1.0, 1.0, 0.0, 1.0, 1.0, 1.0, 1.0, 1.0, 0.0, 0.0, 1.0, 0.0, 0.0, 0.0, 0.0, 0.0, 1.0, 1.0, 1.0, 0.0, 1.0, 0.0, 1.0, 1.0, 1.0, 0.0, 0.0, 1.0, 0.0, 1.0, 0.0, 0.0, 0.0])
me_m_t_ph_ng_020.use_remesh_fix_poles = True
me_m_t_ph_ng_020.use_remesh_preserve_attributes = False
me_m_t_ph_ng_020.update()
me_m_t_ph_ng_021 = bpy.data.meshes.new('Mặt Phẳng.021')
me_m_t_ph_ng_021.from_pydata([(-1.0, -1.0, 0.0), (1.0, -1.0, 0.0), (-1.0, 1.0, 0.0), (1.0, 1.0, 0.0)], [], [(0, 1, 3, 2)])
_uv = me_m_t_ph_ng_021.uv_layers.new(name='Bản Đồ UV')
_uv.uv.foreach_set('vector', [0.0, 0.0, 1.0, 0.0, 1.0, 1.0, 0.0, 1.0])
me_m_t_ph_ng_021.materials.append(mat_road_009)
me_m_t_ph_ng_021.use_remesh_fix_poles = True
me_m_t_ph_ng_021.use_remesh_preserve_attributes = False
me_m_t_ph_ng_021.update()
me_m_t_ph_ng_022 = bpy.data.meshes.new('Mặt Phẳng.022')
me_m_t_ph_ng_022.from_pydata([(-1.0, -1.0, 0.0), (1.0, -1.0, 0.0), (-1.0, 1.0, 0.0), (1.0, 1.0, 0.0), (-1.0, 1.0, 1.842), (-1.0, -1.0, 1.842), (1.0, -1.0, 1.842), (1.0, 1.0, 1.842)], [], [(0, 2, 3, 1), (5, 6, 7, 4), (1, 3, 7, 6), (2, 0, 5, 4), (3, 2, 4, 7), (0, 1, 6, 5)])
_uv = me_m_t_ph_ng_022.uv_layers.new(name='Bản Đồ UV')
_uv.uv.foreach_set('vector', [0.0, 0.0, 0.0, 1.0, 1.0, 1.0, 1.0, 0.0, 0.0, 0.0, 1.0, 0.0, 1.0, 1.0, 0.0, 1.0, 1.0, 0.0, 1.0, 1.0, 1.0, 1.0, 1.0, 0.0, 0.0, 1.0, 0.0, 0.0, 0.0, 0.0, 0.0, 1.0, 1.0, 1.0, 0.0, 1.0, 0.0, 1.0, 1.0, 1.0, 0.0, 0.0, 1.0, 0.0, 1.0, 0.0, 0.0, 0.0])
me_m_t_ph_ng_022.use_remesh_fix_poles = True
me_m_t_ph_ng_022.use_remesh_preserve_attributes = False
me_m_t_ph_ng_022.update()
me_m_t_ph_ng_023 = bpy.data.meshes.new('Mặt Phẳng.023')
me_m_t_ph_ng_023.from_pydata([(-1.0, -1.0, 0.0), (1.0, -1.0, 0.0), (-1.0, 1.0, 0.0), (1.0, 1.0, 0.0), (-1.0, 1.0, 1.842), (-1.0, -1.0, 1.842), (1.0, -1.0, 1.842), (1.0, 1.0, 1.842)], [], [(0, 2, 3, 1), (5, 6, 7, 4), (1, 3, 7, 6), (2, 0, 5, 4), (3, 2, 4, 7), (0, 1, 6, 5)])
_uv = me_m_t_ph_ng_023.uv_layers.new(name='Bản Đồ UV')
_uv.uv.foreach_set('vector', [0.0, 0.0, 0.0, 1.0, 1.0, 1.0, 1.0, 0.0, 0.0, 0.0, 1.0, 0.0, 1.0, 1.0, 0.0, 1.0, 1.0, 0.0, 1.0, 1.0, 1.0, 1.0, 1.0, 0.0, 0.0, 1.0, 0.0, 0.0, 0.0, 0.0, 0.0, 1.0, 1.0, 1.0, 0.0, 1.0, 0.0, 1.0, 1.0, 1.0, 0.0, 0.0, 1.0, 0.0, 1.0, 0.0, 0.0, 0.0])
me_m_t_ph_ng_023.use_remesh_fix_poles = True
me_m_t_ph_ng_023.use_remesh_preserve_attributes = False
me_m_t_ph_ng_023.update()
me_m_t_ph_ng_024 = bpy.data.meshes.new('Mặt Phẳng.024')
me_m_t_ph_ng_024.from_pydata([(-1.0, -1.0, 0.0), (1.0, -1.0, 0.0), (-1.0, 1.0, 0.0), (1.0, 1.0, 0.0), (-1.0, 1.0, 1.842), (-1.0, -1.0, 1.842), (1.0, -1.0, 1.842), (1.0, 1.0, 1.842)], [], [(0, 2, 3, 1), (5, 6, 7, 4), (1, 3, 7, 6), (2, 0, 5, 4), (3, 2, 4, 7), (0, 1, 6, 5)])
_uv = me_m_t_ph_ng_024.uv_layers.new(name='Bản Đồ UV')
_uv.uv.foreach_set('vector', [0.0, 0.0, 0.0, 1.0, 1.0, 1.0, 1.0, 0.0, 0.0, 0.0, 1.0, 0.0, 1.0, 1.0, 0.0, 1.0, 1.0, 0.0, 1.0, 1.0, 1.0, 1.0, 1.0, 0.0, 0.0, 1.0, 0.0, 0.0, 0.0, 0.0, 0.0, 1.0, 1.0, 1.0, 0.0, 1.0, 0.0, 1.0, 1.0, 1.0, 0.0, 0.0, 1.0, 0.0, 1.0, 0.0, 0.0, 0.0])
me_m_t_ph_ng_024.use_remesh_fix_poles = True
me_m_t_ph_ng_024.use_remesh_preserve_attributes = False
me_m_t_ph_ng_024.update()
me_m_t_ph_ng_025 = bpy.data.meshes.new('Mặt Phẳng.025')
me_m_t_ph_ng_025.from_pydata([(-1.0, -1.0, 0.0), (1.0, -1.0, 0.0), (-1.0, 1.0, 0.0), (1.0, 1.0, 0.0), (-1.0, 1.0, 1.842), (-1.0, -1.0, 1.842), (1.0, -1.0, 1.842), (1.0, 1.0, 1.842)], [], [(0, 2, 3, 1), (5, 6, 7, 4), (1, 3, 7, 6), (2, 0, 5, 4), (3, 2, 4, 7), (0, 1, 6, 5)])
_uv = me_m_t_ph_ng_025.uv_layers.new(name='Bản Đồ UV')
_uv.uv.foreach_set('vector', [0.0, 0.0, 0.0, 1.0, 1.0, 1.0, 1.0, 0.0, 0.0, 0.0, 1.0, 0.0, 1.0, 1.0, 0.0, 1.0, 1.0, 0.0, 1.0, 1.0, 1.0, 1.0, 1.0, 0.0, 0.0, 1.0, 0.0, 0.0, 0.0, 0.0, 0.0, 1.0, 1.0, 1.0, 0.0, 1.0, 0.0, 1.0, 1.0, 1.0, 0.0, 0.0, 1.0, 0.0, 1.0, 0.0, 0.0, 0.0])
me_m_t_ph_ng_025.use_remesh_fix_poles = True
me_m_t_ph_ng_025.use_remesh_preserve_attributes = False
me_m_t_ph_ng_025.update()
me_m_t_ph_ng_026 = bpy.data.meshes.new('Mặt Phẳng.026')
me_m_t_ph_ng_026.from_pydata([(-1.0, -1.0, 0.0), (1.0, -1.0, 0.0), (-1.0, 1.0, 0.0), (1.0, 1.0, 0.0), (-1.0, 1.0, 1.842), (-1.0, -1.0, 1.842), (1.0, -1.0, 1.842), (1.0, 1.0, 1.842)], [], [(0, 2, 3, 1), (5, 6, 7, 4), (1, 3, 7, 6), (2, 0, 5, 4), (3, 2, 4, 7), (0, 1, 6, 5)])
_uv = me_m_t_ph_ng_026.uv_layers.new(name='Bản Đồ UV')
_uv.uv.foreach_set('vector', [0.0, 0.0, 0.0, 1.0, 1.0, 1.0, 1.0, 0.0, 0.0, 0.0, 1.0, 0.0, 1.0, 1.0, 0.0, 1.0, 1.0, 0.0, 1.0, 1.0, 1.0, 1.0, 1.0, 0.0, 0.0, 1.0, 0.0, 0.0, 0.0, 0.0, 0.0, 1.0, 1.0, 1.0, 0.0, 1.0, 0.0, 1.0, 1.0, 1.0, 0.0, 0.0, 1.0, 0.0, 1.0, 0.0, 0.0, 0.0])
me_m_t_ph_ng_026.use_remesh_fix_poles = True
me_m_t_ph_ng_026.use_remesh_preserve_attributes = False
me_m_t_ph_ng_026.update()
me_m_t_ph_ng_027 = bpy.data.meshes.new('Mặt Phẳng.027')
me_m_t_ph_ng_027.from_pydata([(-1.0, -1.0, 0.0), (1.0, -1.0, 0.0), (-1.0, 1.0, 0.0), (1.0, 1.0, 0.0), (-1.0, 1.0, 1.842), (-1.0, -1.0, 1.842), (1.0, -1.0, 1.842), (1.0, 1.0, 1.842)], [], [(0, 2, 3, 1), (5, 6, 7, 4), (1, 3, 7, 6), (2, 0, 5, 4), (3, 2, 4, 7), (0, 1, 6, 5)])
_uv = me_m_t_ph_ng_027.uv_layers.new(name='Bản Đồ UV')
_uv.uv.foreach_set('vector', [0.0, 0.0, 0.0, 1.0, 1.0, 1.0, 1.0, 0.0, 0.0, 0.0, 1.0, 0.0, 1.0, 1.0, 0.0, 1.0, 1.0, 0.0, 1.0, 1.0, 1.0, 1.0, 1.0, 0.0, 0.0, 1.0, 0.0, 0.0, 0.0, 0.0, 0.0, 1.0, 1.0, 1.0, 0.0, 1.0, 0.0, 1.0, 1.0, 1.0, 0.0, 0.0, 1.0, 0.0, 1.0, 0.0, 0.0, 0.0])
me_m_t_ph_ng_027.use_remesh_fix_poles = True
me_m_t_ph_ng_027.use_remesh_preserve_attributes = False
me_m_t_ph_ng_027.update()
me_m_t_ph_ng_028 = bpy.data.meshes.new('Mặt Phẳng.028')
me_m_t_ph_ng_028.from_pydata([(-1.0, -1.0, 0.0), (1.0, -1.0, 0.0), (-1.0, 1.0, 0.0), (1.0, 1.0, 0.0), (-1.0, 1.0, 1.842), (-1.0, -1.0, 1.842), (1.0, -1.0, 1.842), (1.0, 1.0, 1.842)], [], [(0, 2, 3, 1), (5, 6, 7, 4), (1, 3, 7, 6), (2, 0, 5, 4), (3, 2, 4, 7), (0, 1, 6, 5)])
_uv = me_m_t_ph_ng_028.uv_layers.new(name='Bản Đồ UV')
_uv.uv.foreach_set('vector', [0.0, 0.0, 0.0, 1.0, 1.0, 1.0, 1.0, 0.0, 0.0, 0.0, 1.0, 0.0, 1.0, 1.0, 0.0, 1.0, 1.0, 0.0, 1.0, 1.0, 1.0, 1.0, 1.0, 0.0, 0.0, 1.0, 0.0, 0.0, 0.0, 0.0, 0.0, 1.0, 1.0, 1.0, 0.0, 1.0, 0.0, 1.0, 1.0, 1.0, 0.0, 0.0, 1.0, 0.0, 1.0, 0.0, 0.0, 0.0])
me_m_t_ph_ng_028.use_remesh_fix_poles = True
me_m_t_ph_ng_028.use_remesh_preserve_attributes = False
me_m_t_ph_ng_028.update()
me_m_t_ph_ng_029 = bpy.data.meshes.new('Mặt Phẳng.029')
me_m_t_ph_ng_029.from_pydata([(-1.0, -1.0, 0.0), (1.0, -1.0, 0.0), (-1.0, 1.0, 0.0), (1.0, 1.0, 0.0), (-1.0, 1.0, 1.842), (-1.0, -1.0, 1.842), (1.0, -1.0, 1.842), (1.0, 1.0, 1.842)], [], [(0, 2, 3, 1), (5, 6, 7, 4), (1, 3, 7, 6), (2, 0, 5, 4), (3, 2, 4, 7), (0, 1, 6, 5)])
_uv = me_m_t_ph_ng_029.uv_layers.new(name='Bản Đồ UV')
_uv.uv.foreach_set('vector', [0.0, 0.0, 0.0, 1.0, 1.0, 1.0, 1.0, 0.0, 0.0, 0.0, 1.0, 0.0, 1.0, 1.0, 0.0, 1.0, 1.0, 0.0, 1.0, 1.0, 1.0, 1.0, 1.0, 0.0, 0.0, 1.0, 0.0, 0.0, 0.0, 0.0, 0.0, 1.0, 1.0, 1.0, 0.0, 1.0, 0.0, 1.0, 1.0, 1.0, 0.0, 0.0, 1.0, 0.0, 1.0, 0.0, 0.0, 0.0])
me_m_t_ph_ng_029.use_remesh_fix_poles = True
me_m_t_ph_ng_029.use_remesh_preserve_attributes = False
me_m_t_ph_ng_029.update()
me_m_t_ph_ng_030 = bpy.data.meshes.new('Mặt Phẳng.030')
me_m_t_ph_ng_030.from_pydata([(-1.0, -1.0, 0.0), (1.0, -1.0, 0.0), (-1.0, 1.0, 0.0), (1.0, 1.0, 0.0), (-1.0, 1.0, 1.842), (-1.0, -1.0, 1.842), (1.0, -1.0, 1.842), (1.0, 1.0, 1.842)], [], [(0, 2, 3, 1), (5, 6, 7, 4), (1, 3, 7, 6), (2, 0, 5, 4), (3, 2, 4, 7), (0, 1, 6, 5)])
_uv = me_m_t_ph_ng_030.uv_layers.new(name='Bản Đồ UV')
_uv.uv.foreach_set('vector', [0.0, 0.0, 0.0, 1.0, 1.0, 1.0, 1.0, 0.0, 0.0, 0.0, 1.0, 0.0, 1.0, 1.0, 0.0, 1.0, 1.0, 0.0, 1.0, 1.0, 1.0, 1.0, 1.0, 0.0, 0.0, 1.0, 0.0, 0.0, 0.0, 0.0, 0.0, 1.0, 1.0, 1.0, 0.0, 1.0, 0.0, 1.0, 1.0, 1.0, 0.0, 0.0, 1.0, 0.0, 1.0, 0.0, 0.0, 0.0])
me_m_t_ph_ng_030.use_remesh_fix_poles = True
me_m_t_ph_ng_030.use_remesh_preserve_attributes = False
me_m_t_ph_ng_030.update()
me_m_t_ph_ng_031 = bpy.data.meshes.new('Mặt Phẳng.031')
me_m_t_ph_ng_031.from_pydata([(-1.0, -1.0, 0.0), (1.0, -1.0, 0.0), (-1.0, 1.0, 0.0), (1.0, 1.0, 0.0), (-1.0, 1.0, 1.842), (-1.0, -1.0, 1.842), (1.0, -1.0, 1.842), (1.0, 1.0, 1.842)], [], [(0, 2, 3, 1), (5, 6, 7, 4), (1, 3, 7, 6), (2, 0, 5, 4), (3, 2, 4, 7), (0, 1, 6, 5)])
_uv = me_m_t_ph_ng_031.uv_layers.new(name='Bản Đồ UV')
_uv.uv.foreach_set('vector', [0.0, 0.0, 0.0, 1.0, 1.0, 1.0, 1.0, 0.0, 0.0, 0.0, 1.0, 0.0, 1.0, 1.0, 0.0, 1.0, 1.0, 0.0, 1.0, 1.0, 1.0, 1.0, 1.0, 0.0, 0.0, 1.0, 0.0, 0.0, 0.0, 0.0, 0.0, 1.0, 1.0, 1.0, 0.0, 1.0, 0.0, 1.0, 1.0, 1.0, 0.0, 0.0, 1.0, 0.0, 1.0, 0.0, 0.0, 0.0])
me_m_t_ph_ng_031.use_remesh_fix_poles = True
me_m_t_ph_ng_031.use_remesh_preserve_attributes = False
me_m_t_ph_ng_031.update()
me_m_t_ph_ng_032 = bpy.data.meshes.new('Mặt Phẳng.032')
me_m_t_ph_ng_032.from_pydata([(-1.0, -1.0, 0.0), (1.0, -1.0, 0.0), (-1.0, 1.0, 0.0), (1.0, 1.0, 0.0), (-1.0, 1.0, 1.842), (-1.0, -1.0, 1.842), (1.0, -1.0, 1.842), (1.0, 1.0, 1.842)], [], [(0, 2, 3, 1), (5, 6, 7, 4), (1, 3, 7, 6), (2, 0, 5, 4), (3, 2, 4, 7), (0, 1, 6, 5)])
_uv = me_m_t_ph_ng_032.uv_layers.new(name='Bản Đồ UV')
_uv.uv.foreach_set('vector', [0.0, 0.0, 0.0, 1.0, 1.0, 1.0, 1.0, 0.0, 0.0, 0.0, 1.0, 0.0, 1.0, 1.0, 0.0, 1.0, 1.0, 0.0, 1.0, 1.0, 1.0, 1.0, 1.0, 0.0, 0.0, 1.0, 0.0, 0.0, 0.0, 0.0, 0.0, 1.0, 1.0, 1.0, 0.0, 1.0, 0.0, 1.0, 1.0, 1.0, 0.0, 0.0, 1.0, 0.0, 1.0, 0.0, 0.0, 0.0])
me_m_t_ph_ng_032.use_remesh_fix_poles = True
me_m_t_ph_ng_032.use_remesh_preserve_attributes = False
me_m_t_ph_ng_032.update()
me_m_t_ph_ng_033 = bpy.data.meshes.new('Mặt Phẳng.033')
me_m_t_ph_ng_033.from_pydata([(-1.0, -1.0, 0.0), (1.0, -1.0, 0.0), (-1.0, 1.0, 0.0), (1.0, 1.0, 0.0)], [], [(0, 1, 3, 2)])
_uv = me_m_t_ph_ng_033.uv_layers.new(name='Bản Đồ UV')
_uv.uv.foreach_set('vector', [0.0, 0.0, 1.0, 0.0, 1.0, 1.0, 0.0, 1.0])
me_m_t_ph_ng_033.materials.append(mat_road_012)
me_m_t_ph_ng_033.use_remesh_fix_poles = True
me_m_t_ph_ng_033.use_remesh_preserve_attributes = False
me_m_t_ph_ng_033.update()
me_m_t_ph_ng_034 = bpy.data.meshes.new('Mặt Phẳng.034')
me_m_t_ph_ng_034.from_pydata([(-1.0, -1.0, 0.0), (1.0, -1.0, 0.0), (-1.0, 1.0, 0.0), (1.0, 1.0, 0.0), (-1.0, 1.0, 1.842), (-1.0, -1.0, 1.842), (1.0, -1.0, 1.842), (1.0, 1.0, 1.842)], [], [(0, 2, 3, 1), (5, 6, 7, 4), (1, 3, 7, 6), (2, 0, 5, 4), (3, 2, 4, 7), (0, 1, 6, 5)])
_uv = me_m_t_ph_ng_034.uv_layers.new(name='Bản Đồ UV')
_uv.uv.foreach_set('vector', [0.0, 0.0, 0.0, 1.0, 1.0, 1.0, 1.0, 0.0, 0.0, 0.0, 1.0, 0.0, 1.0, 1.0, 0.0, 1.0, 1.0, 0.0, 1.0, 1.0, 1.0, 1.0, 1.0, 0.0, 0.0, 1.0, 0.0, 0.0, 0.0, 0.0, 0.0, 1.0, 1.0, 1.0, 0.0, 1.0, 0.0, 1.0, 1.0, 1.0, 0.0, 0.0, 1.0, 0.0, 1.0, 0.0, 0.0, 0.0])
me_m_t_ph_ng_034.use_remesh_fix_poles = True
me_m_t_ph_ng_034.use_remesh_preserve_attributes = False
me_m_t_ph_ng_034.update()
me_m_t_ph_ng_035 = bpy.data.meshes.new('Mặt Phẳng.035')
me_m_t_ph_ng_035.from_pydata([(-1.0, -1.0, 0.0), (1.0, -1.0, 0.0), (-1.0, 1.0, 0.0), (1.0, 1.0, 0.0), (-1.0, 1.0, 1.842), (-1.0, -1.0, 1.842), (1.0, -1.0, 1.842), (1.0, 1.0, 1.842)], [], [(0, 2, 3, 1), (5, 6, 7, 4), (1, 3, 7, 6), (2, 0, 5, 4), (3, 2, 4, 7), (0, 1, 6, 5)])
_uv = me_m_t_ph_ng_035.uv_layers.new(name='Bản Đồ UV')
_uv.uv.foreach_set('vector', [0.0, 0.0, 0.0, 1.0, 1.0, 1.0, 1.0, 0.0, 0.0, 0.0, 1.0, 0.0, 1.0, 1.0, 0.0, 1.0, 1.0, 0.0, 1.0, 1.0, 1.0, 1.0, 1.0, 0.0, 0.0, 1.0, 0.0, 0.0, 0.0, 0.0, 0.0, 1.0, 1.0, 1.0, 0.0, 1.0, 0.0, 1.0, 1.0, 1.0, 0.0, 0.0, 1.0, 0.0, 1.0, 0.0, 0.0, 0.0])
me_m_t_ph_ng_035.use_remesh_fix_poles = True
me_m_t_ph_ng_035.use_remesh_preserve_attributes = False
me_m_t_ph_ng_035.update()
me_m_t_ph_ng_036 = bpy.data.meshes.new('Mặt Phẳng.036')
me_m_t_ph_ng_036.from_pydata([(-1.0, -1.0, 0.0), (1.0, -1.0, 0.0), (-1.0, 1.0, 0.0), (1.0, 1.0, 0.0), (-1.0, 1.0, 1.842), (-1.0, -1.0, 1.842), (1.0, -1.0, 1.842), (1.0, 1.0, 1.842)], [], [(0, 2, 3, 1), (5, 6, 7, 4), (1, 3, 7, 6), (2, 0, 5, 4), (3, 2, 4, 7), (0, 1, 6, 5)])
_uv = me_m_t_ph_ng_036.uv_layers.new(name='Bản Đồ UV')
_uv.uv.foreach_set('vector', [0.0, 0.0, 0.0, 1.0, 1.0, 1.0, 1.0, 0.0, 0.0, 0.0, 1.0, 0.0, 1.0, 1.0, 0.0, 1.0, 1.0, 0.0, 1.0, 1.0, 1.0, 1.0, 1.0, 0.0, 0.0, 1.0, 0.0, 0.0, 0.0, 0.0, 0.0, 1.0, 1.0, 1.0, 0.0, 1.0, 0.0, 1.0, 1.0, 1.0, 0.0, 0.0, 1.0, 0.0, 1.0, 0.0, 0.0, 0.0])
me_m_t_ph_ng_036.use_remesh_fix_poles = True
me_m_t_ph_ng_036.use_remesh_preserve_attributes = False
me_m_t_ph_ng_036.update()
me_m_t_ph_ng_037 = bpy.data.meshes.new('Mặt Phẳng.037')
me_m_t_ph_ng_037.from_pydata([(-1.0, -1.0, 0.0), (1.0, -1.0, 0.0), (-1.0, 1.0, 0.0), (1.0, 1.0, 0.0), (-1.0, 1.0, 1.842), (-1.0, -1.0, 1.842), (1.0, -1.0, 1.842), (1.0, 1.0, 1.842)], [], [(0, 2, 3, 1), (5, 6, 7, 4), (1, 3, 7, 6), (2, 0, 5, 4), (3, 2, 4, 7), (0, 1, 6, 5)])
_uv = me_m_t_ph_ng_037.uv_layers.new(name='Bản Đồ UV')
_uv.uv.foreach_set('vector', [0.0, 0.0, 0.0, 1.0, 1.0, 1.0, 1.0, 0.0, 0.0, 0.0, 1.0, 0.0, 1.0, 1.0, 0.0, 1.0, 1.0, 0.0, 1.0, 1.0, 1.0, 1.0, 1.0, 0.0, 0.0, 1.0, 0.0, 0.0, 0.0, 0.0, 0.0, 1.0, 1.0, 1.0, 0.0, 1.0, 0.0, 1.0, 1.0, 1.0, 0.0, 0.0, 1.0, 0.0, 1.0, 0.0, 0.0, 0.0])
me_m_t_ph_ng_037.use_remesh_fix_poles = True
me_m_t_ph_ng_037.use_remesh_preserve_attributes = False
me_m_t_ph_ng_037.update()
me_m_t_ph_ng_038 = bpy.data.meshes.new('Mặt Phẳng.038')
me_m_t_ph_ng_038.from_pydata([(-1.0, -1.0, 0.0), (1.0, -1.0, 0.0), (-1.0, 1.0, 0.0), (1.0, 1.0, 0.0), (-1.0, 1.0, 1.842), (-1.0, -1.0, 1.842), (1.0, -1.0, 1.842), (1.0, 1.0, 1.842), (-1.0, 0.0, 0.0), (1.0, 0.0, 0.0), (-1.0, 0.0, 1.842), (1.0, 0.0, 1.842), (3.145, -1.0, 1.842), (3.145, -1.0, 0.0), (3.145, 0.0, 0.0), (3.145, 0.0, 1.842)], [], [(8, 2, 3, 9), (10, 11, 7, 4), (9, 3, 7, 11), (8, 0, 5, 10), (3, 2, 4, 7), (0, 1, 6, 5), (2, 8, 10, 4), (9, 11, 15, 14), (5, 6, 11, 10), (0, 8, 9, 1), (13, 14, 15, 12), (11, 6, 12, 15), (1, 9, 14, 13), (6, 1, 13, 12)])
_uv = me_m_t_ph_ng_038.uv_layers.new(name='Bản Đồ UV')
_uv.uv.foreach_set('vector', [0.0, 0.5, 0.0, 1.0, 1.0, 1.0, 1.0, 0.5, 0.0, 0.5, 1.0, 0.5, 1.0, 1.0, 0.0, 1.0, 1.0, 0.5, 1.0, 1.0, 1.0, 1.0, 1.0, 0.5, 0.0, 0.5, 0.0, 0.0, 0.0, 0.0, 0.0, 0.5, 1.0, 1.0, 0.0, 1.0, 0.0, 1.0, 1.0, 1.0, 0.0, 0.0, 1.0, 0.0, 1.0, 0.0, 0.0, 0.0, 0.0, 1.0, 0.0, 0.5, 0.0, 0.5, 0.0, 1.0, 1.0, 0.5, 1.0, 0.5, 1.0, 0.5, 1.0, 0.5, 0.0, 0.0, 1.0, 0.0, 1.0, 0.5, 0.0, 0.5, 0.0, 0.0, 0.0, 0.5, 1.0, 0.5, 1.0, 0.0, 1.0, 0.0, 1.0, 0.5, 1.0, 0.5, 1.0, 0.0, 1.0, 0.5, 1.0, 0.0, 1.0, 0.0, 1.0, 0.5, 1.0, 0.0, 1.0, 0.5, 1.0, 0.5, 1.0, 0.0, 1.0, 0.0, 1.0, 0.0, 1.0, 0.0, 1.0, 0.0])
me_m_t_ph_ng_038.use_remesh_fix_poles = True
me_m_t_ph_ng_038.use_remesh_preserve_attributes = False
me_m_t_ph_ng_038.update()

# ---- objects
ob_m_t_ph_ng = bpy.data.objects.new('Mặt Phẳng', me_m_t_ph_ng_001)
ob_m_t_ph_ng_001 = bpy.data.objects.new('Mặt Phẳng.001', me_m_t_ph_ng_002)
ob_m_t_ph_ng_002 = bpy.data.objects.new('Mặt Phẳng.002', me_m_t_ph_ng_003)
ob_m_t_ph_ng_003 = bpy.data.objects.new('Mặt Phẳng.003', me_m_t_ph_ng_005)
ob_m_t_ph_ng_004 = bpy.data.objects.new('Mặt Phẳng.004', me_m_t_ph_ng_006)
ob_m_t_ph_ng_005 = bpy.data.objects.new('Mặt Phẳng.005', me_m_t_ph_ng_007)
ob_m_t_ph_ng_006 = bpy.data.objects.new('Mặt Phẳng.006', me_m_t_ph_ng_008)
ob_m_t_ph_ng_007 = bpy.data.objects.new('Mặt Phẳng.007', me_m_t_ph_ng_009)
ob_m_t_ph_ng_008 = bpy.data.objects.new('Mặt Phẳng.008', me_m_t_ph_ng_010)
ob_m_t_ph_ng_009 = bpy.data.objects.new('Mặt Phẳng.009', me_m_t_ph_ng_011)
ob_m_t_ph_ng_010 = bpy.data.objects.new('Mặt Phẳng.010', me_m_t_ph_ng_012)
ob_m_t_ph_ng_011 = bpy.data.objects.new('Mặt Phẳng.011', me_m_t_ph_ng)
ob_m_t_ph_ng_012 = bpy.data.objects.new('Mặt Phẳng.012', me_m_t_ph_ng_004)
ob_m_t_ph_ng_013 = bpy.data.objects.new('Mặt Phẳng.013', me_m_t_ph_ng_013)
ob_m_t_ph_ng_014 = bpy.data.objects.new('Mặt Phẳng.014', me_m_t_ph_ng_014)
ob_m_t_ph_ng_015 = bpy.data.objects.new('Mặt Phẳng.015', me_m_t_ph_ng_015)
ob_m_t_ph_ng_016 = bpy.data.objects.new('Mặt Phẳng.016', me_m_t_ph_ng_016)
ob_m_t_ph_ng_017 = bpy.data.objects.new('Mặt Phẳng.017', me_m_t_ph_ng_017)
ob_m_t_ph_ng_018 = bpy.data.objects.new('Mặt Phẳng.018', me_m_t_ph_ng_018)
ob_m_t_ph_ng_019 = bpy.data.objects.new('Mặt Phẳng.019', me_m_t_ph_ng_019)
ob_m_t_ph_ng_020 = bpy.data.objects.new('Mặt Phẳng.020', me_m_t_ph_ng_020)
ob_m_t_ph_ng_021 = bpy.data.objects.new('Mặt Phẳng.021', me_m_t_ph_ng_021)
ob_m_t_ph_ng_022 = bpy.data.objects.new('Mặt Phẳng.022', me_m_t_ph_ng_022)
ob_m_t_ph_ng_023 = bpy.data.objects.new('Mặt Phẳng.023', me_m_t_ph_ng_023)
ob_m_t_ph_ng_024 = bpy.data.objects.new('Mặt Phẳng.024', me_m_t_ph_ng_024)
ob_m_t_ph_ng_025 = bpy.data.objects.new('Mặt Phẳng.025', me_m_t_ph_ng_025)
ob_m_t_ph_ng_026 = bpy.data.objects.new('Mặt Phẳng.026', me_m_t_ph_ng_026)
ob_m_t_ph_ng_027 = bpy.data.objects.new('Mặt Phẳng.027', me_m_t_ph_ng_027)
ob_m_t_ph_ng_028 = bpy.data.objects.new('Mặt Phẳng.028', me_m_t_ph_ng_028)
ob_m_t_ph_ng_029 = bpy.data.objects.new('Mặt Phẳng.029', me_m_t_ph_ng_029)
ob_m_t_ph_ng_030 = bpy.data.objects.new('Mặt Phẳng.030', me_m_t_ph_ng_030)
ob_m_t_ph_ng_031 = bpy.data.objects.new('Mặt Phẳng.031', me_m_t_ph_ng_031)
ob_m_t_ph_ng_032 = bpy.data.objects.new('Mặt Phẳng.032', me_m_t_ph_ng_032)
ob_m_t_ph_ng_033 = bpy.data.objects.new('Mặt Phẳng.033', me_m_t_ph_ng_033)
ob_m_t_ph_ng_034 = bpy.data.objects.new('Mặt Phẳng.034', me_m_t_ph_ng_034)
ob_m_t_ph_ng_035 = bpy.data.objects.new('Mặt Phẳng.035', me_m_t_ph_ng_035)
ob_m_t_ph_ng_036 = bpy.data.objects.new('Mặt Phẳng.036', me_m_t_ph_ng_036)
ob_m_t_ph_ng_037 = bpy.data.objects.new('Mặt Phẳng.037', me_m_t_ph_ng_037)
ob_m_t_ph_ng_038 = bpy.data.objects.new('Mặt Phẳng.038', me_m_t_ph_ng_038)

# ---- transforms, parenting, visibility, modifiers, constraints
ob_m_t_ph_ng.location = (0.0, 0.0, 0.0)
ob_m_t_ph_ng.scale = (30.0, 26.0, 1.0)
ob_m_t_ph_ng_001.location = (0.0, 0.0, 0.1)
ob_m_t_ph_ng_001.scale = (30.0, 1.0, 1.0)
ob_m_t_ph_ng_002.location = (16.0, -8.0, 0.1)
ob_m_t_ph_ng_002.scale = (0.5, 7.0, 1.0)
ob_m_t_ph_ng_003.location = (2.0, -9.985, 0.1)
ob_m_t_ph_ng_003.scale = (0.25, 9.0, 1.0)
ob_m_t_ph_ng_004.location = (17.25, 11.0, 0.1)
ob_m_t_ph_ng_004.scale = (0.5, 10.0, 1.0)
ob_m_t_ph_ng_005.location = (-7.789, -9.985, 0.1)
ob_m_t_ph_ng_005.scale = (0.25, 9.0, 1.0)
ob_m_t_ph_ng_006.location = (11.93, 20.75, 0.1)
ob_m_t_ph_ng_006.scale = (5.0, 0.25, 1.0)
ob_m_t_ph_ng_007.location = (11.93, 17.49, 0.1)
ob_m_t_ph_ng_007.scale = (5.0, 0.25, 1.0)
ob_m_t_ph_ng_008.location = (11.93, 12.83, 0.1)
ob_m_t_ph_ng_008.scale = (5.0, 0.25, 1.0)
ob_m_t_ph_ng_009.location = (11.93, 7.778, 0.1)
ob_m_t_ph_ng_009.scale = (5.0, 0.25, 1.0)
ob_m_t_ph_ng_010.location = (-17.89, -9.921, 0.1)
ob_m_t_ph_ng_010.scale = (0.25, 9.0, 1.0)
ob_m_t_ph_ng_011.location = (22.16, -4.099, 0.0)
ob_m_t_ph_ng_011.scale = (5.0, 1.0, 5.0)
ob_m_t_ph_ng_012.location = (21.32, -9.896, 0.0)
ob_m_t_ph_ng_012.scale = (4.0, 1.0, 5.0)
ob_m_t_ph_ng_013.location = (26.16, -7.104, 0.0)
ob_m_t_ph_ng_013.scale = (1.0, 3.333, 5.0)
ob_m_t_ph_ng_014.location = (22.42, -12.37, 0.009687)
ob_m_t_ph_ng_014.rotation_euler = (0.0, -0.0, 0.6008)
ob_m_t_ph_ng_014.scale = (5.0, 1.0, 5.0)
ob_m_t_ph_ng_015.location = (23.45, 4.428, 0.0)
ob_m_t_ph_ng_015.scale = (4.0, 1.6, 8.0)
ob_m_t_ph_ng_016.location = (23.45, 8.654, 0.0)
ob_m_t_ph_ng_016.scale = (4.0, 1.6, 8.0)
ob_m_t_ph_ng_017.location = (23.45, 12.88, 0.0)
ob_m_t_ph_ng_017.scale = (4.0, 1.6, 8.0)
ob_m_t_ph_ng_018.location = (27.01, 6.03, 0.0)
ob_m_t_ph_ng_018.scale = (1.0, 2.0, 8.3)
ob_m_t_ph_ng_019.location = (27.01, 11.32, 0.0)
ob_m_t_ph_ng_019.scale = (1.0, 2.0, 8.3)
ob_m_t_ph_ng_020.location = (9.019, -9.223, 0.0)
ob_m_t_ph_ng_020.scale = (4.5, 3.0, 7.0)
ob_m_t_ph_ng_021.location = (9.017, -14.76, 0.1)
ob_m_t_ph_ng_021.scale = (7.0, 0.25, 1.0)
ob_m_t_ph_ng_022.location = (9.538, -16.96, 0.0)
ob_m_t_ph_ng_022.scale = (7.0, 1.0, 5.0)
ob_m_t_ph_ng_023.location = (8.871, 9.458, 0.0)
ob_m_t_ph_ng_023.scale = (7.0, 1.0, 3.0)
ob_m_t_ph_ng_024.location = (8.871, 14.53, 0.0)
ob_m_t_ph_ng_024.scale = (7.0, 1.0, 3.0)
ob_m_t_ph_ng_025.location = (7.857, 19.17, 0.0)
ob_m_t_ph_ng_025.scale = (6.0, 1.0, 3.0)
ob_m_t_ph_ng_026.location = (4.727, 16.55, 0.0)
ob_m_t_ph_ng_026.scale = (0.5, 7.0, 1.0)
ob_m_t_ph_ng_027.location = (-2.98, 23.71, 0.0)
ob_m_t_ph_ng_027.scale = (11.0, 1.0, 2.0)
ob_m_t_ph_ng_028.location = (-2.866, -14.08, 0.0)
ob_m_t_ph_ng_028.scale = (4.0, 4.0, 0.1)
ob_m_t_ph_ng_029.location = (-12.87, -15.38, 0.0)
ob_m_t_ph_ng_029.scale = (4.4, 1.0, 8.0)
ob_m_t_ph_ng_030.location = (-13.3, -11.06, 0.0)
ob_m_t_ph_ng_030.scale = (4.0, 1.0, 6.0)
ob_m_t_ph_ng_031.location = (-5.423, -5.807, 0.0)
ob_m_t_ph_ng_031.scale = (1.0, 3.0, 2.0)
ob_m_t_ph_ng_032.location = (-1.324, -7.728, 0.0)
ob_m_t_ph_ng_032.scale = (2.0, 1.0, 2.0)
ob_m_t_ph_ng_033.location = (-7.799, -18.7, 0.1)
ob_m_t_ph_ng_033.scale = (10.0, 0.25, 1.0)
ob_m_t_ph_ng_034.location = (-12.82, 21.86, 0.0)
ob_m_t_ph_ng_034.scale = (0.3, 1.0, 1.0)
ob_m_t_ph_ng_035.location = (-14.49, 16.93, 0.0)
ob_m_t_ph_ng_035.scale = (2.0, 4.0, 2.0)
ob_m_t_ph_ng_036.location = (-15.9, 9.567, 0.0)
ob_m_t_ph_ng_036.scale = (6.0, 1.0, 2.0)
ob_m_t_ph_ng_037.location = (-23.55, -11.06, 0.0)
ob_m_t_ph_ng_037.scale = (4.0, 1.3, 4.0)
ob_m_t_ph_ng_038.location = (19.93, 19.16, 0.0)
ob_m_t_ph_ng_038.scale = (1.0, 2.0, 3.0)

# ---- collection membership
scene.collection.objects.link(ob_m_t_ph_ng)
scene.collection.objects.link(ob_m_t_ph_ng_001)
scene.collection.objects.link(ob_m_t_ph_ng_002)
scene.collection.objects.link(ob_m_t_ph_ng_003)
scene.collection.objects.link(ob_m_t_ph_ng_004)
scene.collection.objects.link(ob_m_t_ph_ng_005)
scene.collection.objects.link(ob_m_t_ph_ng_006)
scene.collection.objects.link(ob_m_t_ph_ng_007)
scene.collection.objects.link(ob_m_t_ph_ng_008)
scene.collection.objects.link(ob_m_t_ph_ng_009)
scene.collection.objects.link(ob_m_t_ph_ng_010)
scene.collection.objects.link(ob_m_t_ph_ng_011)
scene.collection.objects.link(ob_m_t_ph_ng_012)
scene.collection.objects.link(ob_m_t_ph_ng_013)
scene.collection.objects.link(ob_m_t_ph_ng_014)
scene.collection.objects.link(ob_m_t_ph_ng_015)
scene.collection.objects.link(ob_m_t_ph_ng_016)
scene.collection.objects.link(ob_m_t_ph_ng_017)
scene.collection.objects.link(ob_m_t_ph_ng_018)
scene.collection.objects.link(ob_m_t_ph_ng_019)
scene.collection.objects.link(ob_m_t_ph_ng_020)
scene.collection.objects.link(ob_m_t_ph_ng_021)
scene.collection.objects.link(ob_m_t_ph_ng_022)
scene.collection.objects.link(ob_m_t_ph_ng_023)
scene.collection.objects.link(ob_m_t_ph_ng_024)
scene.collection.objects.link(ob_m_t_ph_ng_025)
scene.collection.objects.link(ob_m_t_ph_ng_026)
scene.collection.objects.link(ob_m_t_ph_ng_027)
scene.collection.objects.link(ob_m_t_ph_ng_028)
scene.collection.objects.link(ob_m_t_ph_ng_029)
scene.collection.objects.link(ob_m_t_ph_ng_030)
scene.collection.objects.link(ob_m_t_ph_ng_031)
scene.collection.objects.link(ob_m_t_ph_ng_032)
scene.collection.objects.link(ob_m_t_ph_ng_033)
scene.collection.objects.link(ob_m_t_ph_ng_034)
scene.collection.objects.link(ob_m_t_ph_ng_035)
scene.collection.objects.link(ob_m_t_ph_ng_036)
scene.collection.objects.link(ob_m_t_ph_ng_037)
scene.collection.objects.link(ob_m_t_ph_ng_038)

# ---- scene / render settings (as saved in the file)
scene.frame_start = 1; scene.frame_end = 250; scene.frame_set(120)
scene.render.engine = 'BLENDER_EEVEE_NEXT'
scene.render.resolution_x = 1969
scene.cycles.use_denoising = False
scene.cycles.samples = 128
scene.cycles.sampling_pattern = 'TABULATED_SOBOL'
scene.cycles.use_adaptive_sampling = False
scene.cycles.use_light_tree = False
scene.view_settings.view_transform = 'Filmic'
bpy.context.view_layer.update()

# ---- added for rendering (the .blend has no active camera and no usable light): camera, sun
cam_auto = bpy.data.cameras.new('AutoCamera')
cam_auto.lens = 50.0
cam_auto.sensor_width = 36.0
cam_auto.clip_end = 1312.91
ob_auto_camera = bpy.data.objects.new('AutoCamera', cam_auto)
scene.collection.objects.link(ob_auto_camera)
ob_auto_camera.location = (74.8102, -89.7723, 67.4924)
ob_auto_camera.rotation_euler = (1.09748, -7.21219e-08, 0.694738)
scene.camera = ob_auto_camera
light_auto_sun = bpy.data.lights.new('AutoSun', 'SUN')
light_auto_sun.energy = 3.0
light_auto_sun.angle = 0.0523599
ob_auto_sun = bpy.data.objects.new('AutoSun', light_auto_sun)
scene.collection.objects.link(ob_auto_sun)
ob_auto_sun.rotation_euler = (0.872665, 0.174533, 0.523599)
bpy.context.view_layer.update()
